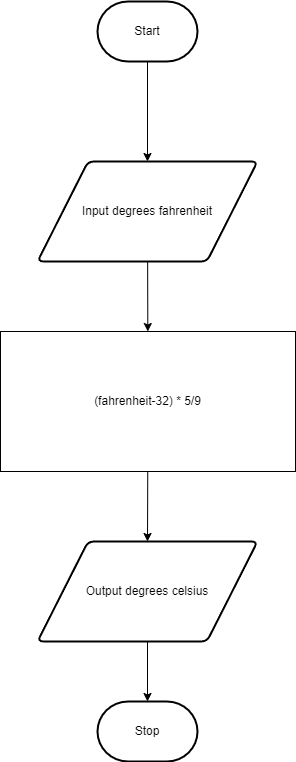

The diagram above was exported from draw.io. Its source (the exported page's mxGraphModel, read from the mxfile embedded in the PNG):
<mxGraphModel dx="1086" dy="1851" grid="1" gridSize="10" guides="1" tooltips="1" connect="1" arrows="1" fold="1" page="1" pageScale="1" pageWidth="850" pageHeight="1100" math="0" shadow="0">
  <root>
    <mxCell id="0" />
    <mxCell id="1" parent="0" />
    <mxCell id="4" style="edgeStyle=orthogonalEdgeStyle;html=1;rounded=0;entryX=0.5;entryY=0;entryDx=0;entryDy=0;" parent="1" source="2" target="5" edge="1">
      <mxGeometry relative="1" as="geometry">
        <mxPoint x="425" y="150" as="targetPoint" />
      </mxGeometry>
    </mxCell>
    <mxCell id="2" value="Start" style="strokeWidth=2;html=1;shape=mxgraph.flowchart.terminator;whiteSpace=wrap;" parent="1" vertex="1">
      <mxGeometry x="375" width="100" height="60" as="geometry" />
    </mxCell>
    <mxCell id="3" value="Stop" style="strokeWidth=2;html=1;shape=mxgraph.flowchart.terminator;whiteSpace=wrap;" parent="1" vertex="1">
      <mxGeometry x="375" y="700" width="100" height="60" as="geometry" />
    </mxCell>
    <mxCell id="8" style="edgeStyle=none;html=1;" parent="1" source="5" target="7" edge="1">
      <mxGeometry relative="1" as="geometry" />
    </mxCell>
    <mxCell id="5" value="Input degrees fahrenheit" style="shape=parallelogram;html=1;strokeWidth=2;perimeter=parallelogramPerimeter;whiteSpace=wrap;rounded=1;arcSize=12;size=0.23;" parent="1" vertex="1">
      <mxGeometry x="315" y="160" width="220" height="100" as="geometry" />
    </mxCell>
    <mxCell id="10" style="edgeStyle=none;html=1;entryX=0.5;entryY=0;entryDx=0;entryDy=0;" parent="1" source="7" target="9" edge="1">
      <mxGeometry relative="1" as="geometry" />
    </mxCell>
    <mxCell id="7" value="(fahrenheit-32) * 5/9" style="rounded=0;whiteSpace=wrap;html=1;" parent="1" vertex="1">
      <mxGeometry x="278" y="330" width="295" height="140" as="geometry" />
    </mxCell>
    <mxCell id="11" style="edgeStyle=none;html=1;exitX=0.5;exitY=1;exitDx=0;exitDy=0;entryX=0.5;entryY=0;entryDx=0;entryDy=0;entryPerimeter=0;" parent="1" source="9" target="3" edge="1">
      <mxGeometry relative="1" as="geometry" />
    </mxCell>
    <mxCell id="9" value="Output degrees celsius" style="shape=parallelogram;html=1;strokeWidth=2;perimeter=parallelogramPerimeter;whiteSpace=wrap;rounded=1;arcSize=12;size=0.23;" parent="1" vertex="1">
      <mxGeometry x="315" y="540" width="220" height="100" as="geometry" />
    </mxCell>
  </root>
</mxGraphModel>